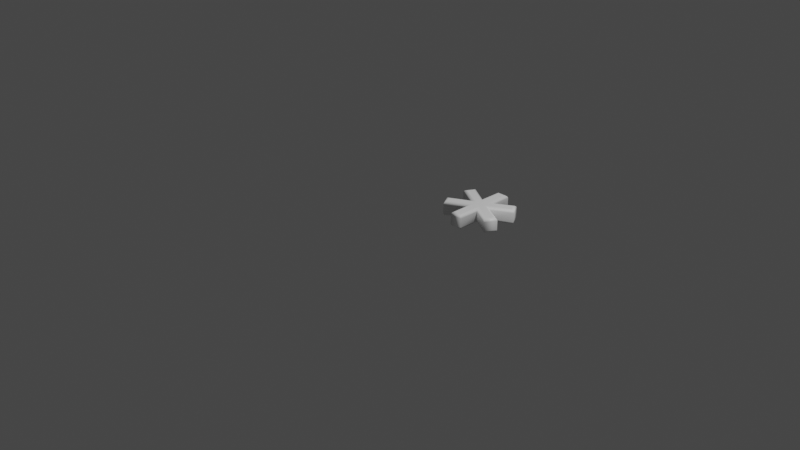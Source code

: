 # Source: 42.blend  (saved by Blender 2.83.19; exported with 4.5.12 LTS)
import bpy
from mathutils import Matrix  # noqa: F401  (used for matrix-valued properties, if any)

bpy.ops.wm.read_factory_settings(use_empty=True)
scene = bpy.context.scene
scene.name = 'Scene'

# ---- collections
col_collection = bpy.data.collections.new('Collection'); scene.collection.children.link(col_collection)

# ---- materials (node trees are filled in below, after node groups)
mat_material = bpy.data.materials.new('Material')
mat_material.alpha_threshold = 0.0
mat_material.use_transparent_shadow = False
mat_material.line_color = (0.0, 0.0, 0.0, 1.0)

# ---- material node trees
mat_material.use_nodes = True; mat_material.node_tree.nodes.clear()
_N = mat_material.node_tree.nodes; _L = mat_material.node_tree.links
n0 = _N.new('ShaderNodeOutputMaterial'); n0.name = 'Material Output'; n0.location = (300, 300)
n1 = _N.new('ShaderNodeBsdfPrincipled'); n1.name = 'Principled BSDF'; n1.location = (10, 300)
n1.distribution = 'GGX'
n1.subsurface_method = 'BURLEY'
n1.inputs[0].default_value = (1.0, 1.0, 1.0, 1.0)
n1.inputs[2].default_value = 0.4
n1.inputs[3].default_value = 1.45
n1.inputs[27].default_value = (0.0, 0.0, 0.0, 1.0)
n1.inputs[28].default_value = 1.0
_L.new(n1.outputs[0], n0.inputs[0])
n0.is_active_output = True

# ---- world
world_world = bpy.data.worlds.new('World'); scene.world = world_world
world_world.use_nodes = True; world_world.node_tree.nodes.clear()
_N = world_world.node_tree.nodes; _L = world_world.node_tree.links
n0 = _N.new('ShaderNodeOutputWorld'); n0.name = 'World Output'; n0.location = (300, 300)
n1 = _N.new('ShaderNodeBackground'); n1.name = 'Background'; n1.location = (10, 300)
n1.inputs[0].default_value = (0.05088, 0.05088, 0.05088, 1.0)
_L.new(n1.outputs[0], n0.inputs[0])
n0.is_active_output = True
world_world.color = (0.05088, 0.05088, 0.05088)
world_world.use_sun_shadow = False
world_world.sun_shadow_jitter_overblur = 0.0

# ---- cameras
cam_camera = bpy.data.cameras.new('Camera')
cam_camera.clip_end = 100.0
cam_camera.ortho_scale = 7.314

# ---- lights
light_light = bpy.data.lights.new('Light', 'POINT')
light_light.transmission_factor = 0.0
light_light.energy = 1000.0
light_light.shadow_soft_size = 0.1
light_light.shadow_maximum_resolution = 0.006
light_light.use_absolute_resolution = True

# ---- meshes
me_42 = bpy.data.meshes.new('42')
me_42.from_pydata([(0.7031, 0.937, 0.08), (0.7428, 0.8681, 0.08), (0.4936, 0.733, 0.08), (0.7428, 0.5973, 0.08), (0.7031, 0.5291, 0.08), (0.4692, 0.6704, 0.08), (0.4692, 0.4079, 0.08), (0.3891, 0.4079, 0.08), (0.3891, 0.6704, 0.08), (0.1552, 0.5291, 0.08), (0.1156, 0.5973, 0.08), (0.3648, 0.733, 0.08), (0.1156, 0.8681, 0.08), (0.1552, 0.937, 0.08), (0.3891, 0.7957, 0.08), (0.3891, 1.058, 0.08), (0.4692, 1.058, 0.08), (0.4692, 0.7957, 0.08), (0.7031, 0.937, -0.08), (0.7428, 0.8681, -0.08), (0.4936, 0.733, -0.08), (0.7428, 0.5973, -0.08), (0.7031, 0.5291, -0.08), (0.4692, 0.6704, -0.08), (0.4692, 0.4079, -0.08), (0.3891, 0.4079, -0.08), (0.3891, 0.6704, -0.08), (0.1552, 0.5291, -0.08), (0.1156, 0.5973, -0.08), (0.3648, 0.733, -0.08), (0.1156, 0.8681, -0.08), (0.1552, 0.937, -0.08), (0.3891, 0.7957, -0.08), (0.3891, 1.058, -0.08), (0.4692, 1.058, -0.08), (0.4692, 0.7957, -0.08), (0.7031, 0.937, -0.08), (0.7072, 0.9529, -0.07772), (0.7107, 0.9664, -0.07121), (0.713, 0.9754, -0.06148), (0.7138, 0.9785, -0.05), (0.7138, 0.9785, 0.05), (0.713, 0.9754, 0.06148), (0.7107, 0.9664, 0.07121), (0.7072, 0.9529, 0.07772), (0.7031, 0.937, 0.08), (0.7428, 0.8681, -0.08), (0.7586, 0.8636, -0.07772), (0.772, 0.8598, -0.07121), (0.781, 0.8573, -0.06148), (0.7841, 0.8564, -0.05), (0.7841, 0.8564, 0.05), (0.781, 0.8573, 0.06148), (0.772, 0.8598, 0.07121), (0.7586, 0.8636, 0.07772), (0.7428, 0.8681, 0.08), (0.4936, 0.733, -0.08), (0.5176, 0.733, -0.07772), (0.538, 0.733, -0.07121), (0.5516, 0.733, -0.06148), (0.5564, 0.733, -0.05), (0.5564, 0.733, 0.05), (0.5516, 0.733, 0.06148), (0.538, 0.733, 0.07121), (0.5176, 0.733, 0.07772), (0.4936, 0.733, 0.08), (0.7428, 0.5973, -0.08), (0.7586, 0.6017, -0.07772), (0.7721, 0.6055, -0.07121), (0.7811, 0.608, -0.06148), (0.7842, 0.6089, -0.05), (0.7842, 0.6089, 0.05), (0.7811, 0.608, 0.06148), (0.7721, 0.6055, 0.07121), (0.7586, 0.6017, 0.07772), (0.7428, 0.5973, 0.08), (0.7031, 0.5291, -0.08), (0.7072, 0.5132, -0.07772), (0.7106, 0.4998, -0.07121), (0.7129, 0.4908, -0.06148), (0.7137, 0.4876, -0.05), (0.7137, 0.4876, 0.05), (0.7129, 0.4908, 0.06148), (0.7106, 0.4998, 0.07121), (0.7072, 0.5132, 0.07772), (0.7031, 0.5291, 0.08), (0.4692, 0.6704, -0.08), (0.4807, 0.65, -0.07772), (0.4904, 0.6328, -0.07121), (0.4969, 0.6213, -0.06148), (0.4992, 0.6172, -0.05), (0.4992, 0.6172, 0.05), (0.4969, 0.6213, 0.06148), (0.4904, 0.6328, 0.07121), (0.4807, 0.65, 0.07772), (0.4692, 0.6704, 0.08), (0.4692, 0.4079, -0.08), (0.4807, 0.3965, -0.07772), (0.4904, 0.3867, -0.07121), (0.4969, 0.3802, -0.06148), (0.4992, 0.3779, -0.05), (0.4992, 0.3779, 0.05), (0.4969, 0.3802, 0.06148), (0.4904, 0.3867, 0.07121), (0.4807, 0.3965, 0.07772), (0.4692, 0.4079, 0.08), (0.3891, 0.4079, -0.08), (0.3777, 0.3965, -0.07772), (0.3679, 0.3867, -0.07121), (0.3614, 0.3802, -0.06148), (0.3591, 0.3779, -0.05), (0.3591, 0.3779, 0.05), (0.3614, 0.3802, 0.06148), (0.3679, 0.3867, 0.07121), (0.3777, 0.3965, 0.07772), (0.3891, 0.4079, 0.08), (0.3891, 0.6704, -0.08), (0.3777, 0.65, -0.07772), (0.3679, 0.6328, -0.07121), (0.3614, 0.6213, -0.06148), (0.3591, 0.6172, -0.05), (0.3591, 0.6172, 0.05), (0.3614, 0.6213, 0.06148), (0.3679, 0.6328, 0.07121), (0.3777, 0.65, 0.07772), (0.3891, 0.6704, 0.08), (0.1552, 0.5291, -0.08), (0.1512, 0.5132, -0.07772), (0.1477, 0.4998, -0.07121), (0.1454, 0.4908, -0.06148), (0.1446, 0.4876, -0.05), (0.1446, 0.4876, 0.05), (0.1454, 0.4908, 0.06148), (0.1477, 0.4998, 0.07121), (0.1512, 0.5132, 0.07772), (0.1552, 0.5291, 0.08), (0.1156, 0.5973, -0.08), (0.0997, 0.6017, -0.07772), (0.08625, 0.6055, -0.07121), (0.07727, 0.608, -0.06148), (0.07411, 0.6089, -0.05), (0.07411, 0.6089, 0.05), (0.07727, 0.608, 0.06148), (0.08625, 0.6055, 0.07121), (0.0997, 0.6017, 0.07772), (0.1156, 0.5973, 0.08), (0.3648, 0.733, -0.08), (0.3407, 0.733, -0.07772), (0.3203, 0.733, -0.07121), (0.3067, 0.733, -0.06148), (0.3019, 0.733, -0.05), (0.3019, 0.733, 0.05), (0.3067, 0.733, 0.06148), (0.3203, 0.733, 0.07121), (0.3407, 0.733, 0.07772), (0.3648, 0.733, 0.08), (0.1156, 0.8681, -0.08), (0.09973, 0.8636, -0.07772), (0.08631, 0.8598, -0.07121), (0.07735, 0.8573, -0.06148), (0.0742, 0.8564, -0.05), (0.0742, 0.8564, 0.05), (0.07735, 0.8573, 0.06148), (0.08631, 0.8598, 0.07121), (0.09973, 0.8636, 0.07772), (0.1156, 0.8681, 0.08), (0.1552, 0.937, -0.08), (0.1511, 0.9529, -0.07772), (0.1477, 0.9664, -0.07121), (0.1453, 0.9754, -0.06148), (0.1445, 0.9785, -0.05), (0.1445, 0.9785, 0.05), (0.1453, 0.9754, 0.06148), (0.1477, 0.9664, 0.07121), (0.1511, 0.9529, 0.07772), (0.1552, 0.937, 0.08), (0.3891, 0.7957, -0.08), (0.3777, 0.816, -0.07772), (0.3679, 0.8333, -0.07121), (0.3614, 0.8448, -0.06148), (0.3591, 0.8489, -0.05), (0.3591, 0.8489, 0.05), (0.3614, 0.8448, 0.06148), (0.3679, 0.8333, 0.07121), (0.3777, 0.816, 0.07772), (0.3891, 0.7957, 0.08), (0.3891, 1.058, -0.08), (0.3777, 1.07, -0.07772), (0.3679, 1.079, -0.07121), (0.3614, 1.086, -0.06148), (0.3591, 1.088, -0.05), (0.3591, 1.088, 0.05), (0.3614, 1.086, 0.06148), (0.3679, 1.079, 0.07121), (0.3777, 1.07, 0.07772), (0.3891, 1.058, 0.08), (0.4692, 1.058, -0.08), (0.4807, 1.07, -0.07772), (0.4904, 1.079, -0.07121), (0.4969, 1.086, -0.06148), (0.4992, 1.088, -0.05), (0.4992, 1.088, 0.05), (0.4969, 1.086, 0.06148), (0.4904, 1.079, 0.07121), (0.4807, 1.07, 0.07772), (0.4692, 1.058, 0.08), (0.4692, 0.7957, -0.08), (0.4807, 0.816, -0.07772), (0.4904, 0.8333, -0.07121), (0.4969, 0.8448, -0.06148), (0.4992, 0.8489, -0.05), (0.4992, 0.8489, 0.05), (0.4969, 0.8448, 0.06148), (0.4904, 0.8333, 0.07121), (0.4807, 0.816, 0.07772), (0.4692, 0.7957, 0.08)], [], [(14, 16, 15), (14, 17, 16), (12, 14, 13), (17, 1, 0), (11, 14, 12), (17, 2, 1), (11, 17, 14), (11, 2, 17), (10, 2, 11), (10, 8, 2), (8, 5, 2), (5, 3, 2), (10, 9, 8), (7, 5, 8), (7, 6, 5), (4, 3, 5), (34, 32, 33), (35, 32, 34), (32, 30, 31), (19, 35, 18), (32, 29, 30), (20, 35, 19), (35, 29, 32), (20, 29, 35), (20, 28, 29), (26, 28, 20), (23, 26, 20), (21, 23, 20), (27, 28, 26), (23, 25, 26), (24, 25, 23), (21, 22, 23), (37, 47, 46, 36), (38, 48, 47, 37), (39, 49, 48, 38), (40, 50, 49, 39), (41, 51, 50, 40), (42, 52, 51, 41), (43, 53, 52, 42), (44, 54, 53, 43), (45, 55, 54, 44), (47, 57, 56, 46), (48, 58, 57, 47), (49, 59, 58, 48), (50, 60, 59, 49), (51, 61, 60, 50), (52, 62, 61, 51), (53, 63, 62, 52), (54, 64, 63, 53), (55, 65, 64, 54), (57, 67, 66, 56), (58, 68, 67, 57), (59, 69, 68, 58), (60, 70, 69, 59), (61, 71, 70, 60), (62, 72, 71, 61), (63, 73, 72, 62), (64, 74, 73, 63), (65, 75, 74, 64), (67, 77, 76, 66), (68, 78, 77, 67), (69, 79, 78, 68), (70, 80, 79, 69), (71, 81, 80, 70), (72, 82, 81, 71), (73, 83, 82, 72), (74, 84, 83, 73), (75, 85, 84, 74), (77, 87, 86, 76), (78, 88, 87, 77), (79, 89, 88, 78), (80, 90, 89, 79), (81, 91, 90, 80), (82, 92, 91, 81), (83, 93, 92, 82), (84, 94, 93, 83), (85, 95, 94, 84), (87, 97, 96, 86), (88, 98, 97, 87), (89, 99, 98, 88), (90, 100, 99, 89), (91, 101, 100, 90), (92, 102, 101, 91), (93, 103, 102, 92), (94, 104, 103, 93), (95, 105, 104, 94), (97, 107, 106, 96), (98, 108, 107, 97), (99, 109, 108, 98), (100, 110, 109, 99), (101, 111, 110, 100), (102, 112, 111, 101), (103, 113, 112, 102), (104, 114, 113, 103), (105, 115, 114, 104), (107, 117, 116, 106), (108, 118, 117, 107), (109, 119, 118, 108), (110, 120, 119, 109), (111, 121, 120, 110), (112, 122, 121, 111), (113, 123, 122, 112), (114, 124, 123, 113), (115, 125, 124, 114), (117, 127, 126, 116), (118, 128, 127, 117), (119, 129, 128, 118), (120, 130, 129, 119), (121, 131, 130, 120), (122, 132, 131, 121), (123, 133, 132, 122), (124, 134, 133, 123), (125, 135, 134, 124), (127, 137, 136, 126), (128, 138, 137, 127), (129, 139, 138, 128), (130, 140, 139, 129), (131, 141, 140, 130), (132, 142, 141, 131), (133, 143, 142, 132), (134, 144, 143, 133), (135, 145, 144, 134), (137, 147, 146, 136), (138, 148, 147, 137), (139, 149, 148, 138), (140, 150, 149, 139), (141, 151, 150, 140), (142, 152, 151, 141), (143, 153, 152, 142), (144, 154, 153, 143), (145, 155, 154, 144), (147, 157, 156, 146), (148, 158, 157, 147), (149, 159, 158, 148), (150, 160, 159, 149), (151, 161, 160, 150), (152, 162, 161, 151), (153, 163, 162, 152), (154, 164, 163, 153), (155, 165, 164, 154), (157, 167, 166, 156), (158, 168, 167, 157), (159, 169, 168, 158), (160, 170, 169, 159), (161, 171, 170, 160), (162, 172, 171, 161), (163, 173, 172, 162), (164, 174, 173, 163), (165, 175, 174, 164), (167, 177, 176, 166), (168, 178, 177, 167), (169, 179, 178, 168), (170, 180, 179, 169), (171, 181, 180, 170), (172, 182, 181, 171), (173, 183, 182, 172), (174, 184, 183, 173), (175, 185, 184, 174), (177, 187, 186, 176), (178, 188, 187, 177), (179, 189, 188, 178), (180, 190, 189, 179), (181, 191, 190, 180), (182, 192, 191, 181), (183, 193, 192, 182), (184, 194, 193, 183), (185, 195, 194, 184), (187, 197, 196, 186), (188, 198, 197, 187), (189, 199, 198, 188), (190, 200, 199, 189), (191, 201, 200, 190), (192, 202, 201, 191), (193, 203, 202, 192), (194, 204, 203, 193), (195, 205, 204, 194), (197, 207, 206, 196), (198, 208, 207, 197), (199, 209, 208, 198), (200, 210, 209, 199), (201, 211, 210, 200), (202, 212, 211, 201), (203, 213, 212, 202), (204, 214, 213, 203), (205, 215, 214, 204), (207, 37, 36, 206), (208, 38, 37, 207), (209, 39, 38, 208), (210, 40, 39, 209), (211, 41, 40, 210), (212, 42, 41, 211), (213, 43, 42, 212), (214, 44, 43, 213), (215, 45, 44, 214)])
me_42.polygons.foreach_set('use_smooth', [0, 0, 0, 0, 0, 0, 0, 0, 0, 0, 0, 0, 0, 0, 0, 0, 0, 0, 0, 0, 0, 0, 0, 0, 0, 0, 0, 0, 0, 0, 0, 0, 1, 1, 1, 1, 1, 1, 1, 1, 1, 1, 1, 1, 1, 1, 1, 1, 1, 1, 1, 1, 1, 1, 1, 1, 1, 1, 1, 1, 1, 1, 1, 1, 1, 1, 1, 1, 1, 1, 1, 1, 1, 1, 1, 1, 1, 1, 1, 1, 1, 1, 1, 1, 1, 1, 1, 1, 1, 1, 1, 1, 1, 1, 1, 1, 1, 1, 1, 1, 1, 1, 1, 1, 1, 1, 1, 1, 1, 1, 1, 1, 1, 1, 1, 1, 1, 1, 1, 1, 1, 1, 1, 1, 1, 1, 1, 1, 1, 1, 1, 1, 1, 1, 1, 1, 1, 1, 1, 1, 1, 1, 1, 1, 1, 1, 1, 1, 1, 1, 1, 1, 1, 1, 1, 1, 1, 1, 1, 1, 1, 1, 1, 1, 1, 1, 1, 1, 1, 1, 1, 1, 1, 1, 1, 1, 1, 1, 1, 1, 1, 1, 1, 1, 1, 1, 1, 1, 1, 1, 1, 1, 1, 1])
_uv = me_42.uv_layers.new(name='UVMap')
_uv.uv.foreach_set('vector', [0.8445, 0.2095, 0.9999, 0.1621, 0.9999, 0.2095, 0.8445, 0.2095, 0.8445, 0.1621, 0.9999, 0.1621, 0.8874, 0.3714, 0.8445, 0.2095, 0.9282, 0.3479, 0.8445, 0.1621, 0.8874, 0.0001427, 0.9282, 0.02363, 0.8074, 0.2239, 0.8445, 0.2095, 0.8874, 0.3714, 0.8445, 0.1621, 0.8074, 0.1477, 0.8874, 0.0001427, 0.8074, 0.2239, 0.8445, 0.1621, 0.8445, 0.2095, 0.8074, 0.2239, 0.8074, 0.1477, 0.8445, 0.1621, 0.7271, 0.3714, 0.8074, 0.1477, 0.8074, 0.2239, 0.7271, 0.3714, 0.7703, 0.2095, 0.8074, 0.1477, 0.7703, 0.2095, 0.7703, 0.1621, 0.8074, 0.1477, 0.7703, 0.1621, 0.7271, 0.000141, 0.8074, 0.1477, 0.7271, 0.3714, 0.6867, 0.3479, 0.7703, 0.2095, 0.615, 0.2095, 0.7703, 0.1621, 0.7703, 0.2095, 0.615, 0.2095, 0.615, 0.1621, 0.7703, 0.1621, 0.6867, 0.02363, 0.7271, 0.000141, 0.7703, 0.1621, 0.9999, 0.581, 0.8445, 0.5336, 0.9999, 0.5336, 0.8445, 0.581, 0.8445, 0.5336, 0.9999, 0.581, 0.8445, 0.5336, 0.8874, 0.3717, 0.9282, 0.3952, 0.8874, 0.743, 0.8445, 0.581, 0.9282, 0.7195, 0.8445, 0.5336, 0.8074, 0.5192, 0.8874, 0.3717, 0.8074, 0.5954, 0.8445, 0.581, 0.8874, 0.743, 0.8445, 0.581, 0.8074, 0.5192, 0.8445, 0.5336, 0.8074, 0.5954, 0.8074, 0.5192, 0.8445, 0.581, 0.8074, 0.5954, 0.7271, 0.3717, 0.8074, 0.5192, 0.7703, 0.5336, 0.7271, 0.3717, 0.8074, 0.5954, 0.7703, 0.581, 0.7703, 0.5336, 0.8074, 0.5954, 0.7271, 0.743, 0.7703, 0.581, 0.8074, 0.5954, 0.6867, 0.3952, 0.7271, 0.3717, 0.7703, 0.5336, 0.7703, 0.581, 0.615, 0.5336, 0.7703, 0.5336, 0.615, 0.581, 0.615, 0.5336, 0.7703, 0.581, 0.7271, 0.743, 0.6867, 0.7195, 0.7703, 0.581, 0.1997, 0.08258, 0.1628, 0.097, 0.1605, 0.09118, 0.1968, 0.07784, 0.2017, 0.08651, 0.1647, 0.1016, 0.1628, 0.097, 0.1997, 0.08258, 0.2034, 0.09002, 0.1664, 0.1054, 0.1647, 0.1016, 0.2017, 0.08651, 0.2048, 0.09352, 0.168, 0.1088, 0.1664, 0.1054, 0.2034, 0.09002, 0.2091, 0.1063, 0.1781, 0.1224, 0.168, 0.1088, 0.2048, 0.09352, 0.2085, 0.1102, 0.1812, 0.1241, 0.1781, 0.1224, 0.2091, 0.1063, 0.208, 0.1137, 0.1844, 0.1257, 0.1812, 0.1241, 0.2085, 0.1102, 0.2072, 0.1172, 0.1876, 0.1273, 0.1844, 0.1257, 0.208, 0.1137, 0.2062, 0.1209, 0.1911, 0.1287, 0.1876, 0.1273, 0.2072, 0.1172, 0.1628, 0.097, 0.009174, 0.1554, 0.0006393, 0.1499, 0.1605, 0.09118, 0.1647, 0.1016, 0.01867, 0.1614, 0.009174, 0.1554, 0.1628, 0.097, 0.1664, 0.1054, 0.02854, 0.1676, 0.01867, 0.1614, 0.1647, 0.1016, 0.168, 0.1088, 0.03832, 0.1734, 0.02854, 0.1676, 0.1664, 0.1054, 0.1781, 0.1224, 0.1879, 0.2771, 0.03832, 0.1734, 0.168, 0.1088, 0.1812, 0.1241, 0.1987, 0.2837, 0.1879, 0.2771, 0.1781, 0.1224, 0.1844, 0.1257, 0.2102, 0.2909, 0.1987, 0.2837, 0.1812, 0.1241, 0.1876, 0.1273, 0.2221, 0.2983, 0.2102, 0.2909, 0.1844, 0.1257, 0.1911, 0.1287, 0.2341, 0.3059, 0.2221, 0.2983, 0.1876, 0.1273, 0.009174, 0.1554, 0.01827, 0.3317, 0.01185, 0.332, 0.0006393, 0.1499, 0.01867, 0.1614, 0.02335, 0.3316, 0.01827, 0.3317, 0.009174, 0.1554, 0.02854, 0.1676, 0.02764, 0.3316, 0.02335, 0.3316, 0.01867, 0.1614, 0.03832, 0.1734, 0.03145, 0.3317, 0.02764, 0.3316, 0.02854, 0.1676, 0.1879, 0.2771, 0.04584, 0.333, 0.03145, 0.3317, 0.03832, 0.1734, 0.1987, 0.2837, 0.04903, 0.3352, 0.04584, 0.333, 0.1879, 0.2771, 0.2102, 0.2909, 0.0521, 0.3374, 0.04903, 0.3352, 0.1987, 0.2837, 0.2221, 0.2983, 0.0551, 0.3397, 0.0521, 0.3374, 0.2102, 0.2909, 0.2341, 0.3059, 0.05812, 0.3422, 0.0551, 0.3397, 0.2221, 0.2983, 0.01827, 0.3317, 0.02008, 0.3715, 0.0146, 0.3708, 0.01185, 0.332, 0.02335, 0.3316, 0.02452, 0.3718, 0.02008, 0.3715, 0.01827, 0.3317, 0.02764, 0.3316, 0.02838, 0.3718, 0.02452, 0.3718, 0.02335, 0.3316, 0.03145, 0.3317, 0.03215, 0.3717, 0.02838, 0.3718, 0.02764, 0.3316, 0.04584, 0.333, 0.0477, 0.3682, 0.03215, 0.3717, 0.03145, 0.3317, 0.04903, 0.3352, 0.05074, 0.366, 0.0477, 0.3682, 0.04584, 0.333, 0.0521, 0.3374, 0.05344, 0.364, 0.05074, 0.366, 0.04903, 0.3352, 0.0551, 0.3397, 0.05609, 0.3617, 0.05344, 0.364, 0.0521, 0.3374, 0.05812, 0.3422, 0.0588, 0.3592, 0.05609, 0.3617, 0.0551, 0.3397, 0.02008, 0.3715, 0.008127, 0.5167, 0.000141, 0.5217, 0.0146, 0.3708, 0.02452, 0.3718, 0.0169, 0.5112, 0.008127, 0.5167, 0.02008, 0.3715, 0.02838, 0.3718, 0.02585, 0.5054, 0.0169, 0.5112, 0.02452, 0.3718, 0.03215, 0.3717, 0.03449, 0.4995, 0.02585, 0.5054, 0.02838, 0.3718, 0.0477, 0.3682, 0.1758, 0.4196, 0.03449, 0.4995, 0.03215, 0.3717, 0.05074, 0.366, 0.1858, 0.4134, 0.1758, 0.4196, 0.0477, 0.3682, 0.05344, 0.364, 0.1965, 0.4067, 0.1858, 0.4134, 0.05074, 0.366, 0.05609, 0.3617, 0.2078, 0.3998, 0.1965, 0.4067, 0.05344, 0.364, 0.0588, 0.3592, 0.2191, 0.3927, 0.2078, 0.3998, 0.05609, 0.3617, 0.008127, 0.5167, 0.1492, 0.5744, 0.1466, 0.5798, 0.000141, 0.5217, 0.0169, 0.5112, 0.1514, 0.5701, 0.1492, 0.5744, 0.008127, 0.5167, 0.02585, 0.5054, 0.1534, 0.5664, 0.1514, 0.5701, 0.0169, 0.5112, 0.03449, 0.4995, 0.1553, 0.5632, 0.1534, 0.5664, 0.02585, 0.5054, 0.1758, 0.4196, 0.1639, 0.5512, 0.1553, 0.5632, 0.03449, 0.4995, 0.1858, 0.4134, 0.1675, 0.5494, 0.1639, 0.5512, 0.1758, 0.4196, 0.1965, 0.4067, 0.1707, 0.5478, 0.1675, 0.5494, 0.1858, 0.4134, 0.2078, 0.3998, 0.1741, 0.5463, 0.1707, 0.5478, 0.1965, 0.4067, 0.2191, 0.3927, 0.1778, 0.5449, 0.1741, 0.5463, 0.2078, 0.3998, 0.1492, 0.5744, 0.1828, 0.593, 0.1793, 0.597, 0.1466, 0.5798, 0.1514, 0.5701, 0.1855, 0.5896, 0.1828, 0.593, 0.1492, 0.5744, 0.1534, 0.5664, 0.1877, 0.5865, 0.1855, 0.5896, 0.1514, 0.5701, 0.1553, 0.5632, 0.1897, 0.5833, 0.1877, 0.5865, 0.1534, 0.5664, 0.1639, 0.5512, 0.1952, 0.5682, 0.1897, 0.5833, 0.1553, 0.5632, 0.1675, 0.5494, 0.195, 0.5647, 0.1952, 0.5682, 0.1639, 0.5512, 0.1707, 0.5478, 0.1948, 0.5611, 0.195, 0.5647, 0.1675, 0.5494, 0.1741, 0.5463, 0.1945, 0.5575, 0.1948, 0.5611, 0.1707, 0.5478, 0.1778, 0.5449, 0.1939, 0.5537, 0.1945, 0.5575, 0.1741, 0.5463, 0.1828, 0.593, 0.2827, 0.6866, 0.2816, 0.6957, 0.1793, 0.597, 0.1855, 0.5896, 0.2838, 0.6766, 0.2827, 0.6866, 0.1828, 0.593, 0.1877, 0.5865, 0.2849, 0.6664, 0.2838, 0.6766, 0.1855, 0.5896, 0.1897, 0.5833, 0.2858, 0.6563, 0.2849, 0.6664, 0.1877, 0.5865, 0.1952, 0.5682, 0.3087, 0.4991, 0.2858, 0.6563, 0.1897, 0.5833, 0.195, 0.5647, 0.3096, 0.4875, 0.3087, 0.4991, 0.1952, 0.5682, 0.1948, 0.5611, 0.3106, 0.475, 0.3096, 0.4875, 0.195, 0.5647, 0.1945, 0.5575, 0.3117, 0.462, 0.3106, 0.475, 0.1948, 0.5611, 0.1939, 0.5537, 0.3129, 0.4488, 0.3117, 0.462, 0.1945, 0.5575, 0.2827, 0.6866, 0.4159, 0.613, 0.4188, 0.6178, 0.2816, 0.6957, 0.2838, 0.6766, 0.4138, 0.6091, 0.4159, 0.613, 0.2827, 0.6866, 0.2849, 0.6664, 0.4122, 0.6056, 0.4138, 0.6091, 0.2838, 0.6766, 0.2858, 0.6563, 0.4108, 0.6021, 0.4122, 0.6056, 0.2849, 0.6664, 0.3087, 0.4991, 0.4065, 0.5892, 0.4108, 0.6021, 0.2858, 0.6563, 0.3096, 0.4875, 0.407, 0.5853, 0.4065, 0.5892, 0.3087, 0.4991, 0.3106, 0.475, 0.4075, 0.5818, 0.407, 0.5853, 0.3096, 0.4875, 0.3117, 0.462, 0.4083, 0.5783, 0.4075, 0.5818, 0.3106, 0.475, 0.3129, 0.4488, 0.4093, 0.5746, 0.4083, 0.5783, 0.3117, 0.462, 0.4159, 0.613, 0.4526, 0.5985, 0.4549, 0.6043, 0.4188, 0.6178, 0.4138, 0.6091, 0.4507, 0.5939, 0.4526, 0.5985, 0.4159, 0.613, 0.4122, 0.6056, 0.449, 0.5901, 0.4507, 0.5939, 0.4138, 0.6091, 0.4108, 0.6021, 0.4474, 0.5867, 0.449, 0.5901, 0.4122, 0.6056, 0.4065, 0.5892, 0.4373, 0.5732, 0.4474, 0.5867, 0.4108, 0.6021, 0.407, 0.5853, 0.4342, 0.5715, 0.4373, 0.5732, 0.4065, 0.5892, 0.4075, 0.5818, 0.431, 0.5699, 0.4342, 0.5715, 0.407, 0.5853, 0.4083, 0.5783, 0.4278, 0.5683, 0.431, 0.5699, 0.4075, 0.5818, 0.4093, 0.5746, 0.4243, 0.5669, 0.4278, 0.5683, 0.4083, 0.5783, 0.4526, 0.5985, 0.6062, 0.5398, 0.6147, 0.5453, 0.4549, 0.6043, 0.4507, 0.5939, 0.5967, 0.5338, 0.6062, 0.5398, 0.4526, 0.5985, 0.449, 0.5901, 0.5868, 0.5277, 0.5967, 0.5338, 0.4507, 0.5939, 0.4474, 0.5867, 0.5771, 0.5218, 0.5868, 0.5277, 0.449, 0.5901, 0.4373, 0.5732, 0.4275, 0.4188, 0.5771, 0.5218, 0.4474, 0.5867, 0.4342, 0.5715, 0.4167, 0.4122, 0.4275, 0.4188, 0.4373, 0.5732, 0.431, 0.5699, 0.4052, 0.4051, 0.4167, 0.4122, 0.4342, 0.5715, 0.4278, 0.5683, 0.3933, 0.3976, 0.4052, 0.4051, 0.431, 0.5699, 0.4243, 0.5669, 0.3813, 0.3901, 0.3933, 0.3976, 0.4278, 0.5683, 0.6062, 0.5398, 0.5968, 0.3642, 0.6032, 0.3638, 0.6147, 0.5453, 0.5967, 0.5338, 0.5917, 0.3643, 0.5968, 0.3642, 0.6062, 0.5398, 0.5868, 0.5277, 0.5874, 0.3643, 0.5917, 0.3643, 0.5967, 0.5338, 0.5771, 0.5218, 0.5836, 0.3642, 0.5874, 0.3643, 0.5868, 0.5277, 0.4275, 0.4188, 0.5692, 0.3628, 0.5836, 0.3642, 0.5771, 0.5218, 0.4167, 0.4122, 0.566, 0.3607, 0.5692, 0.3628, 0.4275, 0.4188, 0.4052, 0.4051, 0.5629, 0.3585, 0.566, 0.3607, 0.4167, 0.4122, 0.3933, 0.3976, 0.5599, 0.3562, 0.5629, 0.3585, 0.4052, 0.4051, 0.3813, 0.3901, 0.5569, 0.3537, 0.5599, 0.3562, 0.3933, 0.3976, 0.5968, 0.3642, 0.5947, 0.3243, 0.6002, 0.3249, 0.6032, 0.3638, 0.5917, 0.3643, 0.5903, 0.324, 0.5947, 0.3243, 0.5968, 0.3642, 0.5874, 0.3643, 0.5865, 0.3239, 0.5903, 0.324, 0.5917, 0.3643, 0.5836, 0.3642, 0.5827, 0.324, 0.5865, 0.3239, 0.5874, 0.3643, 0.5692, 0.3628, 0.5673, 0.3276, 0.5827, 0.324, 0.5836, 0.3642, 0.566, 0.3607, 0.5643, 0.3298, 0.5673, 0.3276, 0.5692, 0.3628, 0.5629, 0.3585, 0.5616, 0.3319, 0.5643, 0.3298, 0.566, 0.3607, 0.5599, 0.3562, 0.559, 0.3341, 0.5616, 0.3319, 0.5629, 0.3585, 0.5569, 0.3537, 0.5563, 0.3366, 0.559, 0.3341, 0.5599, 0.3562, 0.5947, 0.3243, 0.6067, 0.179, 0.6147, 0.174, 0.6002, 0.3249, 0.5903, 0.324, 0.598, 0.1845, 0.6067, 0.179, 0.5947, 0.3243, 0.5865, 0.3239, 0.589, 0.1903, 0.598, 0.1845, 0.5903, 0.324, 0.5827, 0.324, 0.5804, 0.1962, 0.589, 0.1903, 0.5865, 0.3239, 0.5673, 0.3276, 0.4391, 0.2763, 0.5804, 0.1962, 0.5827, 0.324, 0.5643, 0.3298, 0.4291, 0.2826, 0.4391, 0.2763, 0.5673, 0.3276, 0.5616, 0.3319, 0.4184, 0.2892, 0.4291, 0.2826, 0.5643, 0.3298, 0.559, 0.3341, 0.4071, 0.2962, 0.4184, 0.2892, 0.5616, 0.3319, 0.5563, 0.3366, 0.3957, 0.3033, 0.4071, 0.2962, 0.559, 0.3341, 0.6067, 0.179, 0.4657, 0.1213, 0.4683, 0.1159, 0.6147, 0.174, 0.598, 0.1845, 0.4635, 0.1256, 0.4657, 0.1213, 0.6067, 0.179, 0.589, 0.1903, 0.4615, 0.1292, 0.4635, 0.1256, 0.598, 0.1845, 0.5804, 0.1962, 0.4597, 0.1325, 0.4615, 0.1292, 0.589, 0.1903, 0.4391, 0.2763, 0.451, 0.1444, 0.4597, 0.1325, 0.5804, 0.1962, 0.4291, 0.2826, 0.4475, 0.1462, 0.451, 0.1444, 0.4391, 0.2763, 0.4184, 0.2892, 0.4442, 0.1478, 0.4475, 0.1462, 0.4291, 0.2826, 0.4071, 0.2962, 0.4408, 0.1493, 0.4442, 0.1478, 0.4184, 0.2892, 0.3957, 0.3033, 0.4371, 0.1507, 0.4408, 0.1493, 0.4071, 0.2962, 0.4657, 0.1213, 0.4322, 0.1026, 0.4357, 0.09866, 0.4683, 0.1159, 0.4635, 0.1256, 0.4295, 0.106, 0.4322, 0.1026, 0.4657, 0.1213, 0.4615, 0.1292, 0.4273, 0.1091, 0.4295, 0.106, 0.4635, 0.1256, 0.4597, 0.1325, 0.4252, 0.1123, 0.4273, 0.1091, 0.4615, 0.1292, 0.451, 0.1444, 0.4198, 0.1273, 0.4252, 0.1123, 0.4597, 0.1325, 0.4475, 0.1462, 0.4199, 0.1309, 0.4198, 0.1273, 0.451, 0.1444, 0.4442, 0.1478, 0.4201, 0.1344, 0.4199, 0.1309, 0.4475, 0.1462, 0.4408, 0.1493, 0.4205, 0.138, 0.4201, 0.1344, 0.4442, 0.1478, 0.4371, 0.1507, 0.421, 0.1419, 0.4205, 0.138, 0.4408, 0.1493, 0.4322, 0.1026, 0.3326, 0.009168, 0.3336, 0.000141, 0.4357, 0.09866, 0.4295, 0.106, 0.3314, 0.01913, 0.3326, 0.009168, 0.4322, 0.1026, 0.4273, 0.1091, 0.3303, 0.02939, 0.3314, 0.01913, 0.4295, 0.106, 0.4252, 0.1123, 0.3295, 0.03942, 0.3303, 0.02939, 0.4273, 0.1091, 0.4198, 0.1273, 0.3065, 0.1961, 0.3295, 0.03942, 0.4252, 0.1123, 0.4199, 0.1309, 0.3056, 0.2077, 0.3065, 0.1961, 0.4198, 0.1273, 0.4201, 0.1344, 0.3046, 0.2201, 0.3056, 0.2077, 0.4199, 0.1309, 0.4205, 0.138, 0.3034, 0.2331, 0.3046, 0.2201, 0.4201, 0.1344, 0.421, 0.1419, 0.3022, 0.2462, 0.3034, 0.2331, 0.4205, 0.138, 0.3326, 0.009168, 0.1997, 0.08258, 0.1968, 0.07784, 0.3336, 0.000141, 0.3314, 0.01913, 0.2017, 0.08651, 0.1997, 0.08258, 0.3326, 0.009168, 0.3303, 0.02939, 0.2034, 0.09002, 0.2017, 0.08651, 0.3314, 0.01913, 0.3295, 0.03942, 0.2048, 0.09352, 0.2034, 0.09002, 0.3303, 0.02939, 0.3065, 0.1961, 0.2091, 0.1063, 0.2048, 0.09352, 0.3295, 0.03942, 0.3056, 0.2077, 0.2085, 0.1102, 0.2091, 0.1063, 0.3065, 0.1961, 0.3046, 0.2201, 0.208, 0.1137, 0.2085, 0.1102, 0.3056, 0.2077, 0.3034, 0.2331, 0.2072, 0.1172, 0.208, 0.1137, 0.3046, 0.2201, 0.3022, 0.2462, 0.2062, 0.1209, 0.2072, 0.1172, 0.3034, 0.2331])
me_42.materials.append(mat_material)
me_42.use_remesh_fix_poles = True
me_42.use_remesh_preserve_attributes = False
me_42.use_mirror_vertex_groups = False
me_42.update()

# ---- objects
ob_light = bpy.data.objects.new('Light', light_light)
ob_camera = bpy.data.objects.new('Camera', cam_camera)
ob_42 = bpy.data.objects.new('42', me_42)

# ---- transforms, parenting, visibility, modifiers, constraints
ob_light.location = (4.076, 1.005, 5.904)
ob_light.rotation_euler = (0.6503, 0.05522, 1.866)
ob_light.lock_rotations_4d = False
ob_light.empty_display_type = 'ARROWS'
ob_light.color = (0.0, 0.0, 0.0, 0.0)
ob_light.lineart.crease_threshold = 0.0
ob_camera.location = (7.359, -6.926, 4.958)
ob_camera.rotation_euler = (1.109, 0.0, 0.8149)
ob_camera.lock_rotations_4d = False
ob_camera.empty_display_type = 'ARROWS'
ob_camera.color = (0.0, 0.0, 0.0, 0.0)
ob_camera.display_type = 'WIRE'
ob_camera.lineart.crease_threshold = 0.0
ob_42.location = (0.0, 0.0, 0.0)
ob_42.lineart.crease_threshold = 0.0

# ---- collection membership
col_collection.objects.link(ob_light)
col_collection.objects.link(ob_camera)
col_collection.objects.link(ob_42)

# ---- scene / render settings (as saved in the file)
scene.camera = ob_camera
scene.frame_start = 1; scene.frame_end = 250; scene.frame_set(1)
scene.render.engine = 'BLENDER_EEVEE_NEXT'
scene.cycles.use_denoising = False
scene.cycles.samples = 128
scene.cycles.sampling_pattern = 'TABULATED_SOBOL'
scene.cycles.use_adaptive_sampling = False
scene.cycles.use_light_tree = False
scene.view_settings.view_transform = 'Filmic'
bpy.context.view_layer.update()
